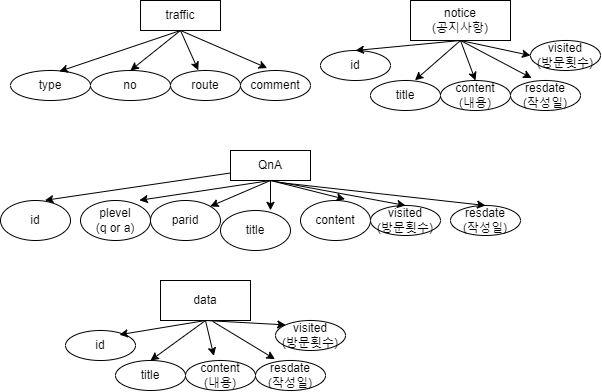

The diagram above was exported from draw.io. Its source (the exported page's mxGraphModel, read from the mxfile embedded in the PNG):
<mxGraphModel dx="697" dy="439" grid="1" gridSize="10" guides="1" tooltips="1" connect="1" arrows="1" fold="1" page="1" pageScale="1" pageWidth="690" pageHeight="980" math="0" shadow="0">
  <root>
    <mxCell id="0" />
    <mxCell id="1" parent="0" />
    <mxCell id="unsWRFCLpCygtCu4Xfkn-3" value="traffic" style="rounded=0;whiteSpace=wrap;html=1;" parent="1" vertex="1">
      <mxGeometry x="140" y="10" width="80" height="30" as="geometry" />
    </mxCell>
    <mxCell id="unsWRFCLpCygtCu4Xfkn-4" value="type" style="ellipse;whiteSpace=wrap;html=1;" parent="1" vertex="1">
      <mxGeometry x="10" y="80" width="80" height="30" as="geometry" />
    </mxCell>
    <mxCell id="unsWRFCLpCygtCu4Xfkn-5" value="no" style="ellipse;whiteSpace=wrap;html=1;" parent="1" vertex="1">
      <mxGeometry x="90" y="80" width="80" height="30" as="geometry" />
    </mxCell>
    <mxCell id="unsWRFCLpCygtCu4Xfkn-6" value="route" style="ellipse;whiteSpace=wrap;html=1;" parent="1" vertex="1">
      <mxGeometry x="170" y="80" width="70" height="30" as="geometry" />
    </mxCell>
    <mxCell id="unsWRFCLpCygtCu4Xfkn-7" value="comment" style="ellipse;whiteSpace=wrap;html=1;" parent="1" vertex="1">
      <mxGeometry x="240" y="80" width="70" height="30" as="geometry" />
    </mxCell>
    <mxCell id="unsWRFCLpCygtCu4Xfkn-8" value="" style="endArrow=classic;html=1;rounded=0;exitX=0.5;exitY=1;exitDx=0;exitDy=0;entryX=0.611;entryY=0.03;entryDx=0;entryDy=0;entryPerimeter=0;" parent="1" source="unsWRFCLpCygtCu4Xfkn-3" target="unsWRFCLpCygtCu4Xfkn-4" edge="1">
      <mxGeometry width="50" height="50" relative="1" as="geometry">
        <mxPoint x="260" y="290" as="sourcePoint" />
        <mxPoint x="310" y="240" as="targetPoint" />
      </mxGeometry>
    </mxCell>
    <mxCell id="unsWRFCLpCygtCu4Xfkn-13" value="" style="endArrow=classic;html=1;rounded=0;exitX=0.5;exitY=1;exitDx=0;exitDy=0;entryX=0.5;entryY=0;entryDx=0;entryDy=0;" parent="1" source="unsWRFCLpCygtCu4Xfkn-3" target="unsWRFCLpCygtCu4Xfkn-5" edge="1">
      <mxGeometry width="50" height="50" relative="1" as="geometry">
        <mxPoint x="211.12" y="50" as="sourcePoint" />
        <mxPoint x="90.12" y="91" as="targetPoint" />
      </mxGeometry>
    </mxCell>
    <mxCell id="unsWRFCLpCygtCu4Xfkn-14" value="" style="endArrow=classic;html=1;rounded=0;exitX=0.5;exitY=1;exitDx=0;exitDy=0;entryX=0.397;entryY=-0.007;entryDx=0;entryDy=0;entryPerimeter=0;" parent="1" source="unsWRFCLpCygtCu4Xfkn-3" target="unsWRFCLpCygtCu4Xfkn-6" edge="1">
      <mxGeometry width="50" height="50" relative="1" as="geometry">
        <mxPoint x="205" y="40" as="sourcePoint" />
        <mxPoint x="155" y="80" as="targetPoint" />
      </mxGeometry>
    </mxCell>
    <mxCell id="unsWRFCLpCygtCu4Xfkn-15" value="" style="endArrow=classic;html=1;rounded=0;exitX=0.5;exitY=1;exitDx=0;exitDy=0;entryX=0.381;entryY=-0.081;entryDx=0;entryDy=0;entryPerimeter=0;" parent="1" source="unsWRFCLpCygtCu4Xfkn-3" target="unsWRFCLpCygtCu4Xfkn-7" edge="1">
      <mxGeometry width="50" height="50" relative="1" as="geometry">
        <mxPoint x="240" y="40" as="sourcePoint" />
        <mxPoint x="256" y="78" as="targetPoint" />
      </mxGeometry>
    </mxCell>
    <mxCell id="unsWRFCLpCygtCu4Xfkn-16" value="notice&lt;br&gt;(공지사항)" style="rounded=0;whiteSpace=wrap;html=1;" parent="1" vertex="1">
      <mxGeometry x="410" y="10" width="100" height="40" as="geometry" />
    </mxCell>
    <mxCell id="unsWRFCLpCygtCu4Xfkn-17" value="id" style="ellipse;whiteSpace=wrap;html=1;" parent="1" vertex="1">
      <mxGeometry x="320" y="60" width="70" height="30" as="geometry" />
    </mxCell>
    <mxCell id="unsWRFCLpCygtCu4Xfkn-18" value="title" style="ellipse;whiteSpace=wrap;html=1;" parent="1" vertex="1">
      <mxGeometry x="370" y="90" width="70" height="30" as="geometry" />
    </mxCell>
    <mxCell id="unsWRFCLpCygtCu4Xfkn-19" value="content&lt;br&gt;(내용)" style="ellipse;whiteSpace=wrap;html=1;" parent="1" vertex="1">
      <mxGeometry x="440" y="90" width="70" height="30" as="geometry" />
    </mxCell>
    <mxCell id="unsWRFCLpCygtCu4Xfkn-20" value="resdate&lt;br&gt;(작성일)" style="ellipse;whiteSpace=wrap;html=1;" parent="1" vertex="1">
      <mxGeometry x="510" y="90" width="70" height="30" as="geometry" />
    </mxCell>
    <mxCell id="unsWRFCLpCygtCu4Xfkn-21" value="visited&lt;br&gt;(방문횟수)" style="ellipse;whiteSpace=wrap;html=1;" parent="1" vertex="1">
      <mxGeometry x="530" y="50" width="70" height="30" as="geometry" />
    </mxCell>
    <mxCell id="unsWRFCLpCygtCu4Xfkn-22" value="" style="endArrow=classic;html=1;rounded=0;exitX=0.5;exitY=1;exitDx=0;exitDy=0;entryX=0.635;entryY=-0.007;entryDx=0;entryDy=0;entryPerimeter=0;" parent="1" source="unsWRFCLpCygtCu4Xfkn-16" target="unsWRFCLpCygtCu4Xfkn-18" edge="1">
      <mxGeometry width="50" height="50" relative="1" as="geometry">
        <mxPoint x="450" y="50" as="sourcePoint" />
        <mxPoint x="400" y="90" as="targetPoint" />
      </mxGeometry>
    </mxCell>
    <mxCell id="unsWRFCLpCygtCu4Xfkn-23" value="" style="endArrow=classic;html=1;rounded=0;exitX=0.5;exitY=1;exitDx=0;exitDy=0;entryX=0.5;entryY=0;entryDx=0;entryDy=0;" parent="1" source="unsWRFCLpCygtCu4Xfkn-16" target="unsWRFCLpCygtCu4Xfkn-17" edge="1">
      <mxGeometry width="50" height="50" relative="1" as="geometry">
        <mxPoint x="400" y="5.109999999999999" as="sourcePoint" />
        <mxPoint x="354" y="45.11" as="targetPoint" />
      </mxGeometry>
    </mxCell>
    <mxCell id="unsWRFCLpCygtCu4Xfkn-24" value="" style="endArrow=classic;html=1;rounded=0;exitX=0.5;exitY=1;exitDx=0;exitDy=0;entryX=0.5;entryY=0;entryDx=0;entryDy=0;" parent="1" source="unsWRFCLpCygtCu4Xfkn-16" target="unsWRFCLpCygtCu4Xfkn-19" edge="1">
      <mxGeometry width="50" height="50" relative="1" as="geometry">
        <mxPoint x="475.55" y="50" as="sourcePoint" />
        <mxPoint x="429.55" y="90" as="targetPoint" />
      </mxGeometry>
    </mxCell>
    <mxCell id="unsWRFCLpCygtCu4Xfkn-25" value="" style="endArrow=classic;html=1;rounded=0;exitX=0.5;exitY=1;exitDx=0;exitDy=0;entryX=0.302;entryY=-0.081;entryDx=0;entryDy=0;entryPerimeter=0;" parent="1" source="unsWRFCLpCygtCu4Xfkn-16" target="unsWRFCLpCygtCu4Xfkn-20" edge="1">
      <mxGeometry width="50" height="50" relative="1" as="geometry">
        <mxPoint x="480" y="50" as="sourcePoint" />
        <mxPoint x="487" y="88" as="targetPoint" />
      </mxGeometry>
    </mxCell>
    <mxCell id="unsWRFCLpCygtCu4Xfkn-26" value="" style="endArrow=classic;html=1;rounded=0;exitX=0.5;exitY=1;exitDx=0;exitDy=0;entryX=0;entryY=0.5;entryDx=0;entryDy=0;" parent="1" source="unsWRFCLpCygtCu4Xfkn-16" target="unsWRFCLpCygtCu4Xfkn-21" edge="1">
      <mxGeometry width="50" height="50" relative="1" as="geometry">
        <mxPoint x="500" as="sourcePoint" />
        <mxPoint x="571" y="38" as="targetPoint" />
      </mxGeometry>
    </mxCell>
    <mxCell id="unsWRFCLpCygtCu4Xfkn-27" value="QnA" style="rounded=0;whiteSpace=wrap;html=1;" parent="1" vertex="1">
      <mxGeometry x="230" y="160" width="80" height="30" as="geometry" />
    </mxCell>
    <mxCell id="unsWRFCLpCygtCu4Xfkn-28" value="id" style="ellipse;whiteSpace=wrap;html=1;" parent="1" vertex="1">
      <mxGeometry y="210" width="70" height="40" as="geometry" />
    </mxCell>
    <mxCell id="unsWRFCLpCygtCu4Xfkn-30" value="plevel&lt;br&gt;(q or a)" style="ellipse;whiteSpace=wrap;html=1;" parent="1" vertex="1">
      <mxGeometry x="80" y="210" width="70" height="40" as="geometry" />
    </mxCell>
    <mxCell id="unsWRFCLpCygtCu4Xfkn-31" value="title" style="ellipse;whiteSpace=wrap;html=1;" parent="1" vertex="1">
      <mxGeometry x="220" y="220" width="70" height="40" as="geometry" />
    </mxCell>
    <mxCell id="unsWRFCLpCygtCu4Xfkn-32" value="content" style="ellipse;whiteSpace=wrap;html=1;" parent="1" vertex="1">
      <mxGeometry x="300" y="210" width="70" height="40" as="geometry" />
    </mxCell>
    <mxCell id="unsWRFCLpCygtCu4Xfkn-33" value="visited&lt;br&gt;(방문횟수)" style="ellipse;whiteSpace=wrap;html=1;" parent="1" vertex="1">
      <mxGeometry x="370" y="215" width="70" height="30" as="geometry" />
    </mxCell>
    <mxCell id="unsWRFCLpCygtCu4Xfkn-34" value="resdate&lt;br&gt;(작성일)" style="ellipse;whiteSpace=wrap;html=1;" parent="1" vertex="1">
      <mxGeometry x="450" y="215" width="70" height="30" as="geometry" />
    </mxCell>
    <mxCell id="unsWRFCLpCygtCu4Xfkn-35" value="data" style="rounded=0;whiteSpace=wrap;html=1;" parent="1" vertex="1">
      <mxGeometry x="160" y="290" width="90" height="40" as="geometry" />
    </mxCell>
    <mxCell id="unsWRFCLpCygtCu4Xfkn-36" value="title" style="ellipse;whiteSpace=wrap;html=1;" parent="1" vertex="1">
      <mxGeometry x="115" y="370" width="70" height="30" as="geometry" />
    </mxCell>
    <mxCell id="unsWRFCLpCygtCu4Xfkn-37" value="id" style="ellipse;whiteSpace=wrap;html=1;" parent="1" vertex="1">
      <mxGeometry x="65" y="340" width="70" height="30" as="geometry" />
    </mxCell>
    <mxCell id="unsWRFCLpCygtCu4Xfkn-38" value="content&lt;br&gt;(내용)" style="ellipse;whiteSpace=wrap;html=1;" parent="1" vertex="1">
      <mxGeometry x="185" y="370" width="70" height="30" as="geometry" />
    </mxCell>
    <mxCell id="unsWRFCLpCygtCu4Xfkn-39" value="resdate&lt;br&gt;(작성일)" style="ellipse;whiteSpace=wrap;html=1;" parent="1" vertex="1">
      <mxGeometry x="255" y="370" width="70" height="30" as="geometry" />
    </mxCell>
    <mxCell id="unsWRFCLpCygtCu4Xfkn-40" value="visited&lt;br&gt;(방문횟수)" style="ellipse;whiteSpace=wrap;html=1;" parent="1" vertex="1">
      <mxGeometry x="275" y="330" width="70" height="30" as="geometry" />
    </mxCell>
    <mxCell id="unsWRFCLpCygtCu4Xfkn-46" value="" style="endArrow=classic;html=1;rounded=0;exitX=0;exitY=0.75;exitDx=0;exitDy=0;entryX=0.635;entryY=-0.005;entryDx=0;entryDy=0;entryPerimeter=0;" parent="1" source="unsWRFCLpCygtCu4Xfkn-27" target="unsWRFCLpCygtCu4Xfkn-28" edge="1">
      <mxGeometry width="50" height="50" relative="1" as="geometry">
        <mxPoint x="185" y="154.55" as="sourcePoint" />
        <mxPoint x="64" y="195.55" as="targetPoint" />
      </mxGeometry>
    </mxCell>
    <mxCell id="unsWRFCLpCygtCu4Xfkn-47" value="" style="endArrow=classic;html=1;rounded=0;exitX=0.5;exitY=1;exitDx=0;exitDy=0;entryX=0.841;entryY=-0.005;entryDx=0;entryDy=0;entryPerimeter=0;" parent="1" source="unsWRFCLpCygtCu4Xfkn-27" target="unsWRFCLpCygtCu4Xfkn-30" edge="1">
      <mxGeometry width="50" height="50" relative="1" as="geometry">
        <mxPoint x="355.55" y="170.5" as="sourcePoint" />
        <mxPoint x="169.55" y="197.5" as="targetPoint" />
      </mxGeometry>
    </mxCell>
    <mxCell id="unsWRFCLpCygtCu4Xfkn-48" value="" style="endArrow=classic;html=1;rounded=0;exitX=0.5;exitY=1;exitDx=0;exitDy=0;entryX=0.714;entryY=-0.005;entryDx=0;entryDy=0;entryPerimeter=0;" parent="1" source="unsWRFCLpCygtCu4Xfkn-27" target="unsWRFCLpCygtCu4Xfkn-31" edge="1">
      <mxGeometry width="50" height="50" relative="1" as="geometry">
        <mxPoint x="406.13" y="165.1" as="sourcePoint" />
        <mxPoint x="275.13" y="185.1" as="targetPoint" />
      </mxGeometry>
    </mxCell>
    <mxCell id="unsWRFCLpCygtCu4Xfkn-49" value="" style="endArrow=classic;html=1;rounded=0;exitX=0.5;exitY=1;exitDx=0;exitDy=0;entryX=0.635;entryY=-0.033;entryDx=0;entryDy=0;entryPerimeter=0;" parent="1" source="unsWRFCLpCygtCu4Xfkn-27" target="unsWRFCLpCygtCu4Xfkn-32" edge="1">
      <mxGeometry width="50" height="50" relative="1" as="geometry">
        <mxPoint x="441" y="170" as="sourcePoint" />
        <mxPoint x="310" y="190" as="targetPoint" />
      </mxGeometry>
    </mxCell>
    <mxCell id="unsWRFCLpCygtCu4Xfkn-50" value="" style="endArrow=classic;html=1;rounded=0;exitX=0.5;exitY=1;exitDx=0;exitDy=0;entryX=0.5;entryY=0;entryDx=0;entryDy=0;" parent="1" source="unsWRFCLpCygtCu4Xfkn-27" target="unsWRFCLpCygtCu4Xfkn-33" edge="1">
      <mxGeometry width="50" height="50" relative="1" as="geometry">
        <mxPoint x="500.5" y="180" as="sourcePoint" />
        <mxPoint x="350" y="210" as="targetPoint" />
      </mxGeometry>
    </mxCell>
    <mxCell id="unsWRFCLpCygtCu4Xfkn-51" value="" style="endArrow=classic;html=1;rounded=0;exitX=0.611;exitY=1.067;exitDx=0;exitDy=0;entryX=0.5;entryY=0;entryDx=0;entryDy=0;exitPerimeter=0;" parent="1" source="unsWRFCLpCygtCu4Xfkn-27" target="unsWRFCLpCygtCu4Xfkn-34" edge="1">
      <mxGeometry width="50" height="50" relative="1" as="geometry">
        <mxPoint x="340" y="180" as="sourcePoint" />
        <mxPoint x="425" y="205" as="targetPoint" />
      </mxGeometry>
    </mxCell>
    <mxCell id="unsWRFCLpCygtCu4Xfkn-52" value="" style="endArrow=classic;html=1;rounded=0;exitX=0.5;exitY=1;exitDx=0;exitDy=0;entryX=0.77;entryY=0.141;entryDx=0;entryDy=0;entryPerimeter=0;" parent="1" source="unsWRFCLpCygtCu4Xfkn-35" target="unsWRFCLpCygtCu4Xfkn-37" edge="1">
      <mxGeometry width="50" height="50" relative="1" as="geometry">
        <mxPoint x="240" y="263.2" as="sourcePoint" />
        <mxPoint x="54" y="290.2" as="targetPoint" />
      </mxGeometry>
    </mxCell>
    <mxCell id="unsWRFCLpCygtCu4Xfkn-53" value="" style="endArrow=classic;html=1;rounded=0;exitX=0.5;exitY=1;exitDx=0;exitDy=0;entryX=0.5;entryY=0;entryDx=0;entryDy=0;" parent="1" source="unsWRFCLpCygtCu4Xfkn-35" target="unsWRFCLpCygtCu4Xfkn-36" edge="1">
      <mxGeometry width="50" height="50" relative="1" as="geometry">
        <mxPoint x="230" y="340" as="sourcePoint" />
        <mxPoint x="144" y="354" as="targetPoint" />
      </mxGeometry>
    </mxCell>
    <mxCell id="unsWRFCLpCygtCu4Xfkn-54" value="" style="endArrow=classic;html=1;rounded=0;exitX=0.5;exitY=1;exitDx=0;exitDy=0;entryX=0.405;entryY=-0.155;entryDx=0;entryDy=0;entryPerimeter=0;" parent="1" source="unsWRFCLpCygtCu4Xfkn-35" target="unsWRFCLpCygtCu4Xfkn-38" edge="1">
      <mxGeometry width="50" height="50" relative="1" as="geometry">
        <mxPoint x="222.5" y="330" as="sourcePoint" />
        <mxPoint x="167.5" y="370" as="targetPoint" />
      </mxGeometry>
    </mxCell>
    <mxCell id="unsWRFCLpCygtCu4Xfkn-55" value="" style="endArrow=classic;html=1;rounded=0;exitX=0.58;exitY=1.023;exitDx=0;exitDy=0;entryX=0.278;entryY=-0.044;entryDx=0;entryDy=0;entryPerimeter=0;exitPerimeter=0;" parent="1" source="unsWRFCLpCygtCu4Xfkn-35" target="unsWRFCLpCygtCu4Xfkn-39" edge="1">
      <mxGeometry width="50" height="50" relative="1" as="geometry">
        <mxPoint x="240" y="330" as="sourcePoint" />
        <mxPoint x="248" y="365" as="targetPoint" />
      </mxGeometry>
    </mxCell>
    <mxCell id="unsWRFCLpCygtCu4Xfkn-56" value="" style="endArrow=classic;html=1;rounded=0;exitX=0.5;exitY=1;exitDx=0;exitDy=0;entryX=0;entryY=0;entryDx=0;entryDy=0;" parent="1" source="unsWRFCLpCygtCu4Xfkn-35" target="unsWRFCLpCygtCu4Xfkn-40" edge="1">
      <mxGeometry width="50" height="50" relative="1" as="geometry">
        <mxPoint x="229.8" y="310.08" as="sourcePoint" />
        <mxPoint x="291.8" y="348.08" as="targetPoint" />
      </mxGeometry>
    </mxCell>
    <mxCell id="tQeWGJrQ3SZwzFaDKi0m-1" value="parid" style="ellipse;whiteSpace=wrap;html=1;" vertex="1" parent="1">
      <mxGeometry x="150" y="210" width="70" height="40" as="geometry" />
    </mxCell>
    <mxCell id="tQeWGJrQ3SZwzFaDKi0m-2" value="" style="endArrow=classic;html=1;rounded=0;entryX=1;entryY=0;entryDx=0;entryDy=0;exitX=0.5;exitY=1;exitDx=0;exitDy=0;" edge="1" parent="1" source="unsWRFCLpCygtCu4Xfkn-27" target="tQeWGJrQ3SZwzFaDKi0m-1">
      <mxGeometry width="50" height="50" relative="1" as="geometry">
        <mxPoint x="250" y="210" as="sourcePoint" />
        <mxPoint x="250.02" y="220.2" as="targetPoint" />
      </mxGeometry>
    </mxCell>
  </root>
</mxGraphModel>